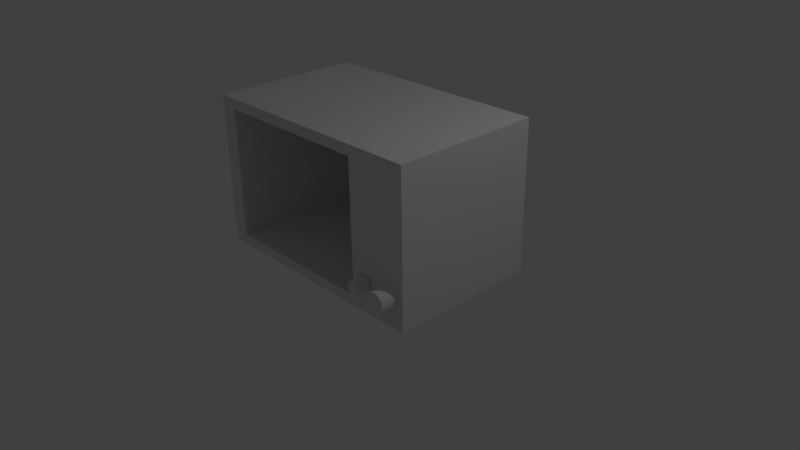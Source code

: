 # Source: Microwave.blend  (saved by Blender 2.76.0; exported with 4.5.12 LTS)
import bpy
from mathutils import Matrix  # noqa: F401  (used for matrix-valued properties, if any)

bpy.ops.wm.read_factory_settings(use_empty=True)
scene = bpy.context.scene
scene.name = 'Scene'

# ---- collections
col_collection_1 = bpy.data.collections.new('Collection 1'); scene.collection.children.link(col_collection_1)

# ---- materials (node trees are filled in below, after node groups)
mat_material = bpy.data.materials.new('Material')
mat_material.alpha_threshold = 0.0
mat_material.use_transparent_shadow = False
mat_material.roughness = 0.5
mat_material.line_color = (0.0, 0.0, 0.0, 1.0)

# ---- material node trees

# ---- world
world_world = bpy.data.worlds.new('World'); scene.world = world_world
world_world.color = (0.05088, 0.05088, 0.05088)
world_world.use_sun_shadow = False
world_world.sun_shadow_jitter_overblur = 0.0
world_world.cycles.sampling_method = 'MANUAL'
world_world.cycles.sample_map_resolution = 256

# ---- cameras
cam_camera = bpy.data.cameras.new('Camera')
cam_camera.clip_end = 100.0
cam_camera.lens = 35.0
cam_camera.sensor_width = 32.0
cam_camera.sensor_height = 18.0
cam_camera.ortho_scale = 7.314
cam_camera.dof.focus_distance = 0.0
cam_camera.dof.aperture_fstop = 128.0

# ---- lights
light_lamp = bpy.data.lights.new('Lamp', 'POINT')
light_lamp.transmission_factor = 0.0
light_lamp.cutoff_distance = 30.0
light_lamp.energy = 100.0
light_lamp.shadow_buffer_clip_start = 1.001
light_lamp.shadow_soft_size = 0.1
light_lamp.shadow_maximum_resolution = 0.006
light_lamp.use_absolute_resolution = True
light_lamp.cycles.use_multiple_importance_sampling = False

# ---- meshes
me_cube = bpy.data.meshes.new('Cube')
me_cube.from_pydata([(1.0, 1.0, -1.0), (0.4861, -1.0, -0.8611), (-0.8611, -1.0, -0.8611), (-1.0, 1.0, -1.0), (1.0, 1.0, 1.0), (0.4861, -1.0, 0.8611), (-0.8611, -1.0, 0.8611), (-1.0, 1.0, 1.0), (1.0, -1.0, -1.0), (-1.0, -1.0, -1.0), (1.0, -1.0, 1.0), (-1.0, -1.0, 1.0), (0.4861, 0.8, -0.8611), (-0.8611, 0.8, -0.8611), (0.4861, 0.8, 0.8611), (-0.8611, 0.8, 0.8611), (0.875, -0.966, -0.466), (0.875, -1.234, -0.466), (0.8913, -0.966, -0.4686), (0.8913, -1.234, -0.4686), (0.9071, -0.966, -0.4762), (0.9071, -1.234, -0.4762), (0.9215, -0.966, -0.4886), (0.9215, -1.234, -0.4886), (0.9342, -0.966, -0.5052), (0.9342, -1.234, -0.5052), (0.9446, -0.966, -0.5255), (0.9446, -1.234, -0.5255), (0.9524, -0.966, -0.5487), (0.9524, -1.234, -0.5487), (0.9572, -0.966, -0.5739), (0.9572, -1.234, -0.5739), (0.9588, -0.966, -0.6), (0.9588, -1.234, -0.6), (0.9572, -0.966, -0.6261), (0.9572, -1.234, -0.6261), (0.9524, -0.966, -0.6513), (0.9524, -1.234, -0.6513), (0.9446, -0.966, -0.6745), (0.9446, -1.234, -0.6745), (0.9342, -0.966, -0.6948), (0.9342, -1.234, -0.6948), (0.9215, -0.966, -0.7114), (0.9215, -1.234, -0.7114), (0.9071, -0.966, -0.7238), (0.9071, -1.234, -0.7238), (0.8913, -0.966, -0.7314), (0.8913, -1.234, -0.7314), (0.875, -0.966, -0.734), (0.875, -1.234, -0.734), (0.8587, -0.966, -0.7314), (0.8587, -1.234, -0.7314), (0.8429, -0.966, -0.7238), (0.8429, -1.234, -0.7238), (0.8285, -0.966, -0.7114), (0.8285, -1.234, -0.7114), (0.8158, -0.966, -0.6948), (0.8158, -1.234, -0.6948), (0.8054, -0.966, -0.6745), (0.8054, -1.234, -0.6745), (0.7976, -0.966, -0.6513), (0.7976, -1.234, -0.6513), (0.7928, -0.966, -0.6261), (0.7928, -1.234, -0.6261), (0.7912, -0.966, -0.6), (0.7912, -1.234, -0.6), (0.7928, -0.966, -0.5739), (0.7928, -1.234, -0.5739), (0.7976, -0.966, -0.5487), (0.7976, -1.234, -0.5487), (0.8054, -0.966, -0.5255), (0.8054, -1.234, -0.5255), (0.8158, -0.966, -0.5052), (0.8158, -1.234, -0.5052), (0.8285, -0.966, -0.4886), (0.8285, -1.234, -0.4886), (0.8429, -0.966, -0.4762), (0.8429, -1.234, -0.4762), (0.8587, -0.966, -0.4686), (0.8587, -1.234, -0.4686), (0.625, -1.012, -0.5121), (0.625, -1.188, -0.5121), (0.6357, -1.012, -0.5138), (0.6357, -1.188, -0.5138), (0.646, -1.012, -0.5188), (0.646, -1.188, -0.5188), (0.6555, -1.012, -0.5269), (0.6555, -1.188, -0.5269), (0.6639, -1.012, -0.5378), (0.6639, -1.188, -0.5378), (0.6707, -1.012, -0.5511), (0.6707, -1.188, -0.5511), (0.6758, -1.012, -0.5663), (0.6758, -1.188, -0.5663), (0.6789, -1.012, -0.5828), (0.6789, -1.188, -0.5828), (0.68, -1.012, -0.6), (0.68, -1.188, -0.6), (0.6789, -1.012, -0.6172), (0.6789, -1.188, -0.6172), (0.6758, -1.012, -0.6337), (0.6758, -1.188, -0.6337), (0.6707, -1.012, -0.6489), (0.6707, -1.188, -0.6489), (0.6639, -1.012, -0.6622), (0.6639, -1.188, -0.6622), (0.6555, -1.012, -0.6731), (0.6555, -1.188, -0.6731), (0.646, -1.012, -0.6812), (0.646, -1.188, -0.6812), (0.6357, -1.012, -0.6862), (0.6357, -1.188, -0.6862), (0.625, -1.012, -0.6879), (0.625, -1.188, -0.6879), (0.6143, -1.012, -0.6862), (0.6143, -1.188, -0.6862), (0.604, -1.012, -0.6812), (0.604, -1.188, -0.6812), (0.5945, -1.012, -0.6731), (0.5945, -1.188, -0.6731), (0.5861, -1.012, -0.6622), (0.5861, -1.188, -0.6622), (0.5793, -1.012, -0.6489), (0.5793, -1.188, -0.6489), (0.5742, -1.012, -0.6337), (0.5742, -1.188, -0.6337), (0.5711, -1.012, -0.6172), (0.5711, -1.188, -0.6172), (0.57, -1.012, -0.6), (0.57, -1.188, -0.6), (0.5711, -1.012, -0.5828), (0.5711, -1.188, -0.5828), (0.5742, -1.012, -0.5663), (0.5742, -1.188, -0.5663), (0.5793, -1.012, -0.5511), (0.5793, -1.188, -0.5511), (0.5861, -1.012, -0.5378), (0.5861, -1.188, -0.5378), (0.5945, -1.012, -0.5269), (0.5945, -1.188, -0.5269), (0.604, -1.012, -0.5188), (0.604, -1.188, -0.5188), (0.6143, -1.012, -0.5138), (0.6143, -1.188, -0.5138)], [], [(0, 8, 9, 3), (4, 7, 11, 10), (0, 4, 10, 8), (6, 2, 13, 15), (9, 11, 7, 3), (4, 0, 3, 7), (1, 2, 9, 8), (5, 1, 8, 10), (2, 6, 11, 9), (6, 5, 10, 11), (12, 14, 15, 13), (2, 1, 12, 13), (5, 6, 15, 14), (1, 5, 14, 12), (16, 17, 19, 18), (18, 19, 21, 20), (20, 21, 23, 22), (22, 23, 25, 24), (24, 25, 27, 26), (26, 27, 29, 28), (28, 29, 31, 30), (30, 31, 33, 32), (32, 33, 35, 34), (34, 35, 37, 36), (36, 37, 39, 38), (38, 39, 41, 40), (40, 41, 43, 42), (42, 43, 45, 44), (44, 45, 47, 46), (46, 47, 49, 48), (48, 49, 51, 50), (50, 51, 53, 52), (52, 53, 55, 54), (54, 55, 57, 56), (56, 57, 59, 58), (58, 59, 61, 60), (60, 61, 63, 62), (62, 63, 65, 64), (64, 65, 67, 66), (66, 67, 69, 68), (68, 69, 71, 70), (70, 71, 73, 72), (72, 73, 75, 74), (74, 75, 77, 76), (19, 17, 79, 77, 75, 73, 71, 69, 67, 65, 63, 61, 59, 57, 55, 53, 51, 49, 47, 45, 43, 41, 39, 37, 35, 33, 31, 29, 27, 25, 23, 21), (78, 79, 17, 16), (76, 77, 79, 78), (16, 18, 20, 22, 24, 26, 28, 30, 32, 34, 36, 38, 40, 42, 44, 46, 48, 50, 52, 54, 56, 58, 60, 62, 64, 66, 68, 70, 72, 74, 76, 78), (80, 81, 83, 82), (82, 83, 85, 84), (84, 85, 87, 86), (86, 87, 89, 88), (88, 89, 91, 90), (90, 91, 93, 92), (92, 93, 95, 94), (94, 95, 97, 96), (96, 97, 99, 98), (98, 99, 101, 100), (100, 101, 103, 102), (102, 103, 105, 104), (104, 105, 107, 106), (106, 107, 109, 108), (108, 109, 111, 110), (110, 111, 113, 112), (112, 113, 115, 114), (114, 115, 117, 116), (116, 117, 119, 118), (118, 119, 121, 120), (120, 121, 123, 122), (122, 123, 125, 124), (124, 125, 127, 126), (126, 127, 129, 128), (128, 129, 131, 130), (130, 131, 133, 132), (132, 133, 135, 134), (134, 135, 137, 136), (136, 137, 139, 138), (138, 139, 141, 140), (83, 81, 143, 141, 139, 137, 135, 133, 131, 129, 127, 125, 123, 121, 119, 117, 115, 113, 111, 109, 107, 105, 103, 101, 99, 97, 95, 93, 91, 89, 87, 85), (142, 143, 81, 80), (140, 141, 143, 142), (80, 82, 84, 86, 88, 90, 92, 94, 96, 98, 100, 102, 104, 106, 108, 110, 112, 114, 116, 118, 120, 122, 124, 126, 128, 130, 132, 134, 136, 138, 140, 142)])
me_cube.materials.append(mat_material)
me_cube.use_remesh_preserve_volume = False
me_cube.use_remesh_preserve_attributes = False
me_cube.use_mirror_vertex_groups = False
me_cube.update()

# ---- objects
ob_cube = bpy.data.objects.new('Cube', me_cube)
ob_lamp = bpy.data.objects.new('Lamp', light_lamp)
ob_camera = bpy.data.objects.new('Camera', cam_camera)

# ---- transforms, parenting, visibility, modifiers, constraints
ob_cube.location = (0.0, 0.0, 1.0)
ob_cube.scale = (1.6, 1.0, 1.0)
ob_cube.lock_rotations_4d = False
ob_cube.empty_display_type = 'ARROWS'
ob_cube.lineart.crease_threshold = 0.0
ob_lamp.location = (4.076, 1.005, 5.904)
ob_lamp.rotation_euler = (0.6503, 0.05522, 1.866)
ob_lamp.lock_rotations_4d = False
ob_lamp.empty_display_type = 'ARROWS'
ob_lamp.color = (0.0, 0.0, 0.0, 0.0)
ob_lamp.lineart.crease_threshold = 0.0
ob_camera.location = (7.481, -6.508, 5.344)
ob_camera.rotation_euler = (1.109, 0.01082, 0.8149)
ob_camera.lock_rotations_4d = False
ob_camera.empty_display_type = 'ARROWS'
ob_camera.color = (0.0, 0.0, 0.0, 0.0)
ob_camera.display_type = 'WIRE'
ob_camera.lineart.crease_threshold = 0.0

# ---- collection membership
col_collection_1.objects.link(ob_cube)
col_collection_1.objects.link(ob_lamp)
col_collection_1.objects.link(ob_camera)

# ---- scene / render settings (as saved in the file)
scene.camera = ob_camera
scene.frame_start = 1; scene.frame_end = 250; scene.frame_set(1)
scene.render.engine = 'BLENDER_EEVEE_NEXT'
scene.render.resolution_percentage = 50
scene.render.dither_intensity = 0.0
scene.cycles.use_denoising = False
scene.cycles.samples = 10
scene.cycles.sampling_pattern = 'TABULATED_SOBOL'
scene.cycles.light_sampling_threshold = 0.0
scene.cycles.use_adaptive_sampling = False
scene.cycles.use_light_tree = False
scene.cycles.blur_glossy = 0.0
scene.cycles.pixel_filter_type = 'GAUSSIAN'
scene.cycles.sample_clamp_indirect = 0.0
scene.view_settings.view_transform = 'Standard'
bpy.context.view_layer.update()
